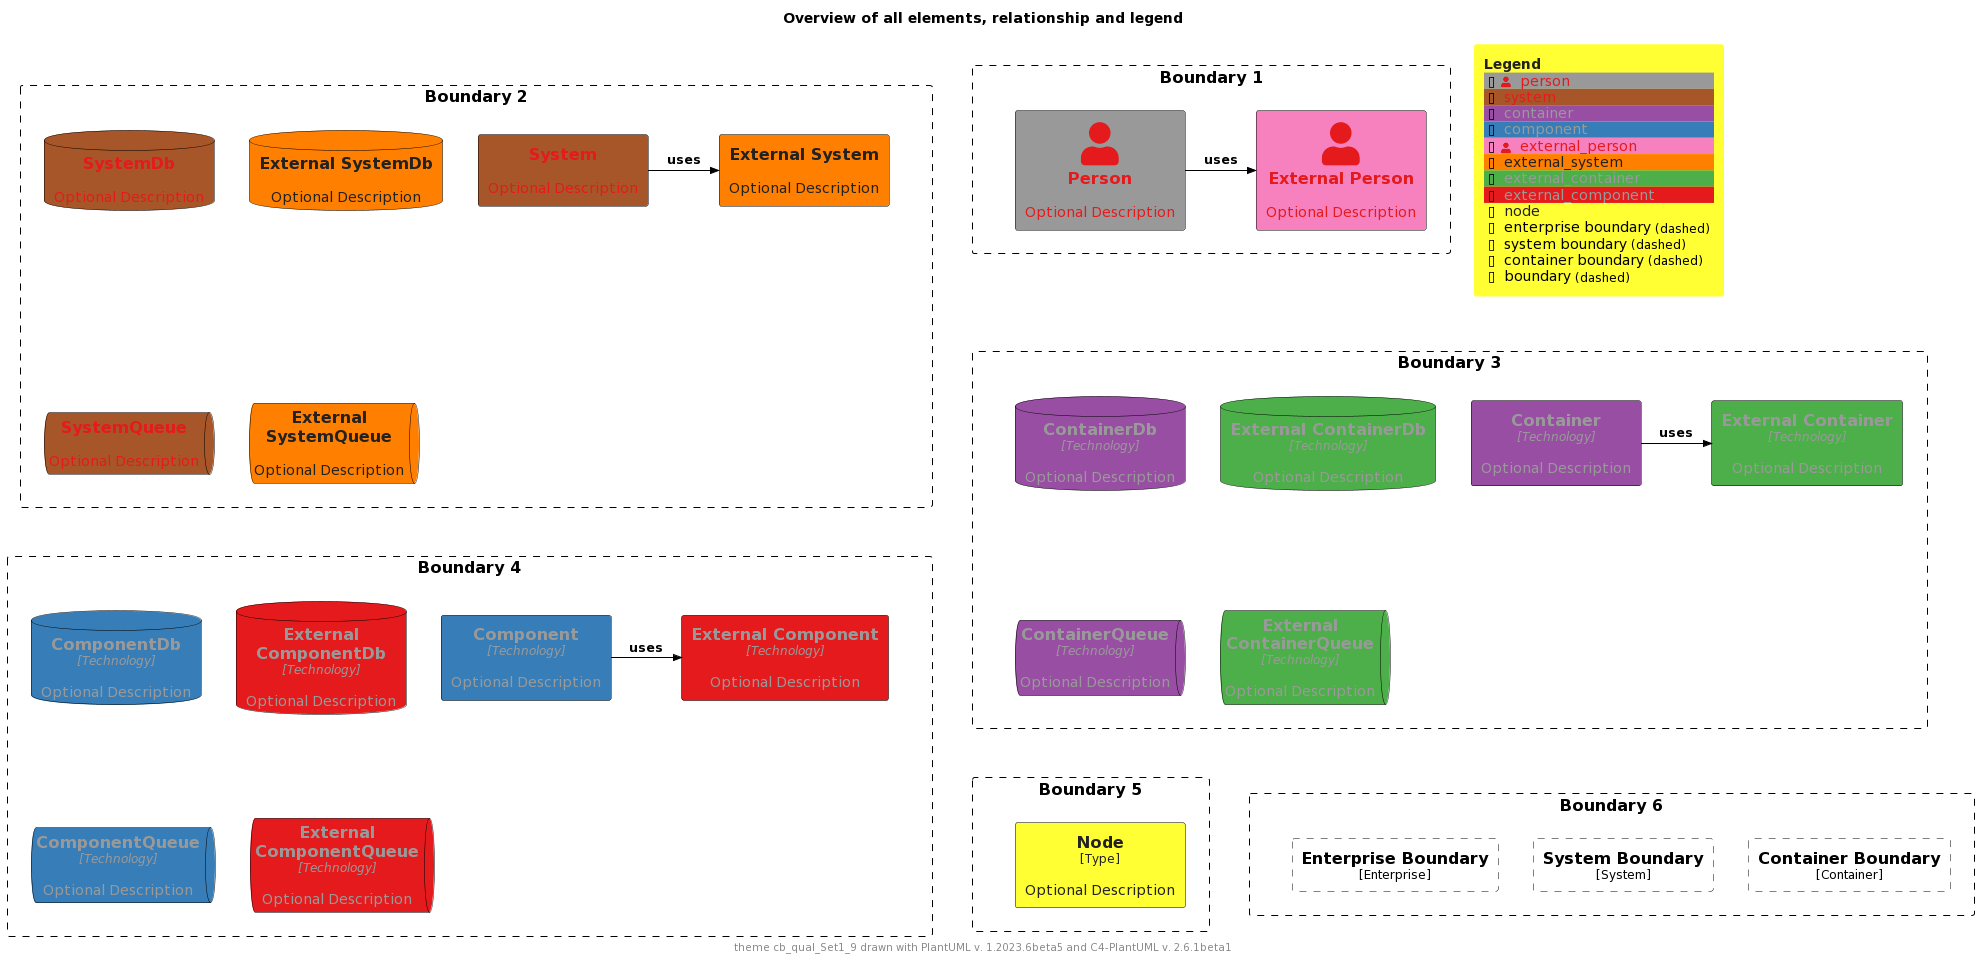

The diagram above was rendered by PlantUML. Its source (embedded in the PNG):
@startuml
'Theme: "puml-theme-cb_qual_Set1_9.puml"
'Theme colors
' Metadata
' Created: 2023-05-02 22:09:48.987037+00:00
!$THEME = "cb_qual_Set1_9"

!function $textcolor($bgColor)
!if $bgColor == $COLOR_INDEX_0 || $bgColor == $COLOR_INDEX_1 || $bgColor == $COLOR_INDEX_2 || $bgColor == $COLOR_INDEX_3
!return $COLOR_INDEX_8
!elseif $bgColor == $COLOR_INDEX_6 || $bgColor == $COLOR_INDEX_7 || $bgColor == $COLOR_INDEX_8
!return $COLOR_INDEX_0
!elseif %is_light($bgColor)
!return "#222222"
!elseif %is_dark($bgColor)
!return "#dddddd"
!else
!return $COLOR_TEXT_FALLBACK_COLOR
!endif
!endfunction

!$COLOR_INDEX_0="#E41A1C"
!$COLOR_INDEX_1="#377EB8"
!$COLOR_INDEX_2="#4DAF4A"
!$COLOR_INDEX_3="#984EA3"
!$COLOR_INDEX_4="#FF7F00"
!$COLOR_INDEX_5="#FFFF33"
!$COLOR_INDEX_6="#A65628"
!$COLOR_INDEX_7="#F781BF"
!$COLOR_INDEX_8="#999999"
!$COLOR_BORDER_COLOR="#000000"

!$COLOR_TEXT_LIGHT=$COLOR_INDEX_0
!$COLOR_TEXT_DARK=$COLOR_INDEX_8
!$COLOR_TEXT_NEUTRAL=$textcolor($COLOR_INDEX_4)
!$COLOR_REL_COLOR=$textcolor($COLOR_INDEX_8)

!$COLOR_TEXT_FALLBACK_COLOR ?= "#000000"

' stereotype and technology font size
!$STEREOTYPE_FONT_SIZE ?= 12
!$TECHN_FONT_SIZE ?= 12

' default text color of all elements
!$ELEMENT_FONT_COLOR ?= $COLOR_TEXT_FALLBACK_COLOR

' arrow related colors and text size
!$ARROW_COLOR ?= $COLOR_TEXT_FALLBACK_COLOR
!$ARROW_FONT_COLOR ?= $COLOR_TEXT_FALLBACK_COLOR
!$ARROW_FONT_SIZE ?= 12

' (default) boundary related colors and style
!$BOUNDARY_COLOR ?= $COLOR_BORDER_COLOR
!$BOUNDARY_BG_COLOR ?= "transparent"
!$BOUNDARY_BORDER_STYLE ?= "dashed"

' person related colors
!$PERSON_BG_COLOR ?= $COLOR_INDEX_8
!$PERSON_FONT_COLOR ?= $textcolor($PERSON_BG_COLOR)
!$PERSON_BORDER_COLOR ?= $COLOR_BORDER_COLOR

' external person related colors
!$EXTERNAL_PERSON_BG_COLOR ?= $COLOR_INDEX_7
!$EXTERNAL_PERSON_FONT_COLOR ?= $textcolor($EXTERNAL_PERSON_BG_COLOR)
!$EXTERNAL_PERSON_BORDER_COLOR ?= $COLOR_BORDER_COLOR

' system related colors
!$SYSTEM_BG_COLOR ?= $COLOR_INDEX_6
!$SYSTEM_FONT_COLOR ?= $textcolor($SYSTEM_BG_COLOR)
!$SYSTEM_BORDER_COLOR ?= $COLOR_BORDER_COLOR

' external system related colors
!$EXTERNAL_SYSTEM_BG_COLOR ?= $COLOR_INDEX_4
!$EXTERNAL_SYSTEM_FONT_COLOR ?= $textcolor($EXTERNAL_SYSTEM_BG_COLOR)
!$EXTERNAL_SYSTEM_BORDER_COLOR ?= $COLOR_BORDER_COLOR

' system boundary related colors and style
!$SYSTEM_BOUNDARY_COLOR ?= $BOUNDARY_COLOR
!$SYSTEM_BOUNDARY_BG_COLOR ?= $BOUNDARY_BG_COLOR
!$SYSTEM_BOUNDARY_BORDER_STYLE ?= $BOUNDARY_BORDER_STYLE

' enterprise boundary related colors and style
!$ENTERPRISE_BOUNDARY_COLOR ?= $BOUNDARY_COLOR
!$ENTERPRISE_BOUNDARY_BG_COLOR ?= $BOUNDARY_BG_COLOR
!$ENTERPRISE_BOUNDARY_BORDER_STYLE ?= $BOUNDARY_BORDER_STYLE

' container related colors
!$CONTAINER_BG_COLOR ?= $COLOR_INDEX_3
!$CONTAINER_FONT_COLOR ?= $textcolor($CONTAINER_BG_COLOR)
!$CONTAINER_BORDER_COLOR ?= $COLOR_BORDER_COLOR

' external container related colors
!$EXTERNAL_CONTAINER_BG_COLOR ?= $COLOR_INDEX_2
!$EXTERNAL_CONTAINER_FONT_COLOR ?= $textcolor($EXTERNAL_CONTAINER_BG_COLOR)
!$EXTERNAL_CONTAINER_BORDER_COLOR ?= $COLOR_BORDER_COLOR

' container boundary related colors and style
!$CONTAINER_BOUNDARY_COLOR ?= $BOUNDARY_COLOR
!$CONTAINER_BOUNDARY_BG_COLOR ?= $BOUNDARY_BG_COLOR
!$CONTAINER_BOUNDARY_BORDER_STYLE ?= $BOUNDARY_BORDER_STYLE

' component related colors
!$COMPONENT_BG_COLOR ?= $COLOR_INDEX_1
!$COMPONENT_FONT_COLOR ?= $textcolor($COMPONENT_BG_COLOR)
!$COMPONENT_BORDER_COLOR ?= $COLOR_BORDER_COLOR

' external component related colors
!$EXTERNAL_COMPONENT_BG_COLOR ?= $COLOR_INDEX_0
!$EXTERNAL_COMPONENT_FONT_COLOR ?= $textcolor($EXTERNAL_COMPONENT_BG_COLOR)
!$EXTERNAL_COMPONENT_BORDER_COLOR ?= $COLOR_BORDER_COLOR

' node related colors
!$NODE_BG_COLOR ?= $COLOR_INDEX_5
!$NODE_FONT_COLOR ?= $textcolor($NODE_BG_COLOR)
!$NODE_BORDER_COLOR ?= $COLOR_BORDER_COLOR

' legend colors and sizes
!$LEGEND_TITLE_COLOR ?= $textcolor($COLOR_INDEX_5)
!$LEGEND_FONT_COLOR ?= $textcolor($COLOR_INDEX_5)
!$LEGEND_BG_COLOR ?= $COLOR_INDEX_5
!$LEGEND_BORDER_COLOR ?= $COLOR_INDEX_5
!$LEGEND_DARK_COLOR ?= $COLOR_TEXT_DARK
!$LEGEND_LIGHT_COLOR ?= $COLOR_TEXT_LIGHT

!$LEGEND_DETAILS_SMALL_SIZE ?= 8
!$LEGEND_DETAILS_NORMAL_SIZE ?= 12

' legend related texts
!$LEGEND_SHADOW_TEXT ?= "shadow"
!$LEGEND_NO_SHADOW_TEXT ?= "no shadow"
!$LEGEND_NO_FONT_BG_TEXT ?= "last text and back color"
!$LEGEND_NO_FONT_TEXT ?= "last text color"
!$LEGEND_NO_BG_TEXT ?= "last back color"
!$LEGEND_NO_LINE_TEXT ?= "last line color"
!$LEGEND_ROUNDED_BOX ?= "rounded box"
!$LEGEND_EIGHT_SIDED ?= "eight sided"
!$LEGEND_DOTTED_LINE ?= "dotted"
!$LEGEND_DASHED_LINE ?= "dashed"
!$LEGEND_BOLD_LINE ?= "bold"
!$LEGEND_BOUNDARY ?= "boundary"
!$LEGEND_DASHED_BOUNDARY ?= "dashed"
' transparent is ignored, produces smaller legends
' !$LEGEND_DASHED_TRANSPARENT_BOUNDARY ?= "dashed, transparent"
!$LEGEND_DASHED_TRANSPARENT_BOUNDARY ?= "dashed"

' sketch related colors, font and texts
!$SKETCH_BG_COLOR ?= "transparent"
!$SKETCH_FONT_COLOR ?= $COLOR_INDEX_8
!$SKETCH_WARNING_COLOR ?= $COLOR_INDEX_0

!$SKETCH_FONT_NAME ?= "Gochi Hand"

!$SKETCH_FOOTER_WARNING ?= "Warning:"
!$SKETCH_FOOTER_TEXT ?= "Created for discussion, needs to be validated"

' size of rectangle shape corner markers
!$ROUNDED_BOX_SIZE ?= 25
!$EIGHT_SIDED_SIZE ?= 18

' Elements


' displays all elements, relationship and legend (can be included in the theme test)
!if %variable_exists("RELATIVE_INCLUDE")
  !include %get_variable_value("RELATIVE_INCLUDE")/C4_Component.puml
  !include %get_variable_value("RELATIVE_INCLUDE")/C4_Deployment.puml
!else
  !include https://raw.githubusercontent.com/plantuml-stdlib/C4-PlantUML/master/C4_Component.puml
  !include https://raw.githubusercontent.com/plantuml-stdlib/C4-PlantUML/master/C4_Deployment.puml
!endif

SetDefaultLegendEntries("person\nsystem\ncontainer\ncomponent\nexternal_person\nexternal_system\nexternal_container\nexternal_component\nnode\nenterprise_boundary\nsystem_boundary\ncontainer_boundary\nboundary")

title Overview of all elements, relationship and legend

footer theme $THEME drawn with PlantUML v. %version() and C4-PlantUML v. C4Version()

Boundary(b2, "Boundary 2") {
  System(system, "System", "Optional Description")
  System_Ext(externalSystem, "External System", "Optional Description")
  Rel_R(system, externalSystem, "uses")

  SystemDb(systemDb, "SystemDb", "Optional Description")
  SystemDb_Ext(externalSystemDb, "External SystemDb", "Optional Description")
  SystemQueue(systemQueue, "SystemQueue", "Optional Description")
  SystemQueue_Ext(externalSystemQueue, "External SystemQueue", "Optional Description")    
}

Boundary(b1, "Boundary 1") {
  Person(person, "Person", "Optional Description")
  Person_Ext(externalPerson, "External Person", "Optional Description")
  Rel_R(person, externalPerson, "uses")
}

Boundary(b3, "Boundary 3") {
  Container(container, "Container", "Technology", "Optional Description")
  Container_Ext(externalContainer, "External Container", "Technology", "Optional Description")
  Rel_R(container, externalContainer, "uses")

  ContainerDb(containerDb, "ContainerDb", "Technology", "Optional Description")
  ContainerDb_Ext(externalContainerDb, "External ContainerDb", "Technology", "Optional Description")
  ContainerQueue(containerQueue, "ContainerQueue", "Technology", "Optional Description")
  ContainerQueue_Ext(externalContainerQueue, "External ContainerQueue", "Technology", "Optional Description")
}

Boundary(b4, "Boundary 4") {
  Component(component, "Component", "Technology", "Optional Description")
  Component_Ext(externalComponent, "External Component", "Technology", "Optional Description")
  Rel_R(component, externalComponent, "uses")

  ComponentDb(componentDb, "ComponentDb", "Technology", "Optional Description")
  ComponentDb_Ext(externalComponentDb, "External ComponentDb", "Technology", "Optional Description")
  ComponentQueue(componentQueue, "ComponentQueue", "Technology", "Optional Description")
  ComponentQueue_Ext(externalComponentQueue, "External ComponentQueue", "Technology", "Optional Description")
}

Boundary(b5, "Boundary 5") {
  Node(node, "Node", "Type", "Optional Description")
}

Boundary(b6, "Boundary 6") {
  Enterprise_Boundary(eb, "Enterprise Boundary") {
  }

  System_Boundary(sb, "System Boundary") {
  }

  Container_Boundary(cb, "Container Boundary") {
  }

  Lay_R(eb,sb)
  Lay_R(sb,cb)
}

Lay_D(b2,b3)
Lay_R(b2,b1)
Lay_D(b3,b4)
Lay_D(b4,b5)
Lay_R(b5,b6)

SHOW_FLOATING_LEGEND()
@enduml